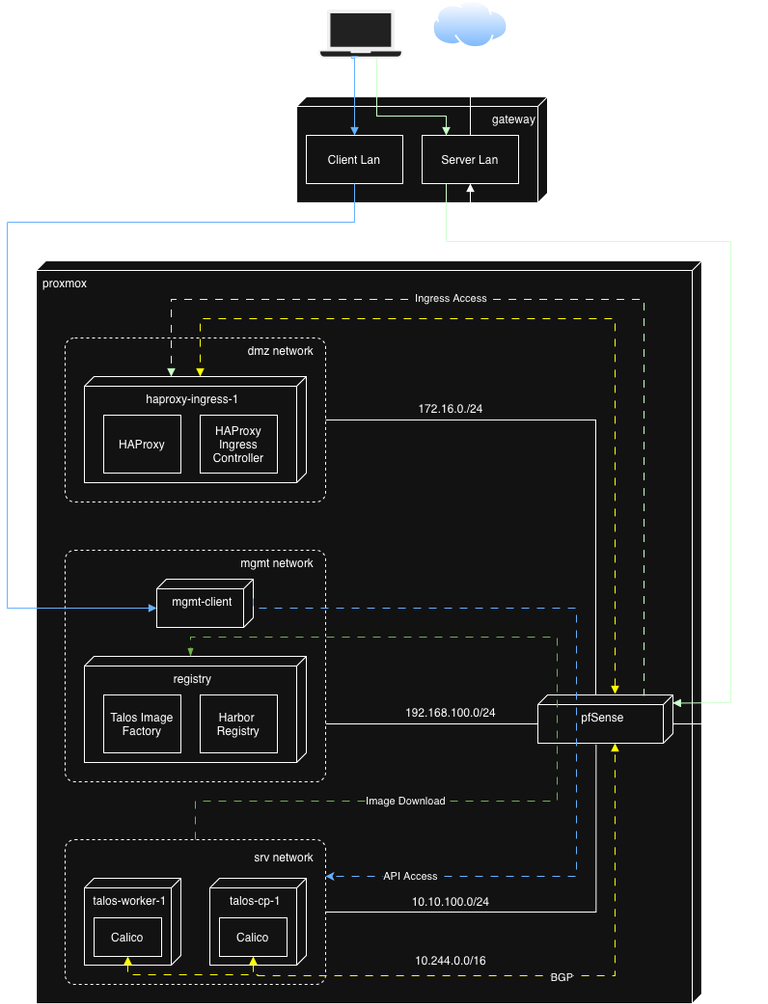

The diagram above was exported from draw.io. Its source (the exported page's mxGraphModel, read from the mxfile embedded in the PNG):
<mxGraphModel dx="1025" dy="2287" grid="1" gridSize="10" guides="1" tooltips="1" connect="1" arrows="1" fold="1" page="1" pageScale="1" pageWidth="1169" pageHeight="1654" math="0" shadow="0">
  <root>
    <mxCell id="0" />
    <mxCell id="1" parent="0" />
    <mxCell id="-orXALhBV4Xj003oC72E-63" parent="1" style="shape=mxgraph.networks2.icon;aspect=fixed;fillColor=#EDEDED;strokeColor=#000000;gradientColor=#5B6163;network2IconShadow=1;network2bgFillColor=none;labelPosition=center;verticalLabelPosition=bottom;align=center;verticalAlign=top;network2Icon=mxgraph.networks2.laptop;network2IconW=1;network2IconH=0.5734;" value="" vertex="1">
      <mxGeometry height="50" width="87.2" x="352.79999999999995" y="-150" as="geometry" />
    </mxCell>
    <mxCell id="-orXALhBV4Xj003oC72E-57" parent="1" style="verticalAlign=top;align=right;shape=cube;size=10;direction=south;fontStyle=0;html=1;boundedLbl=1;spacingLeft=5;whiteSpace=wrap;" value="gateway" vertex="1">
      <mxGeometry height="110" width="260" x="330" y="-60" as="geometry" />
    </mxCell>
    <mxCell id="-orXALhBV4Xj003oC72E-123" edge="1" parent="1" source="-orXALhBV4Xj003oC72E-58" style="edgeStyle=orthogonalEdgeStyle;rounded=0;orthogonalLoop=1;jettySize=auto;html=1;exitX=0.5;exitY=0;exitDx=0;exitDy=0;" target="-orXALhBV4Xj003oC72E-122">
      <mxGeometry relative="1" as="geometry" />
    </mxCell>
    <mxCell id="-orXALhBV4Xj003oC72E-58" parent="1" style="html=1;align=center;verticalAlign=middle;dashed=0;whiteSpace=wrap;" value="Server Lan" vertex="1">
      <mxGeometry height="50" width="100" x="460" y="-20" as="geometry" />
    </mxCell>
    <mxCell id="-orXALhBV4Xj003oC72E-59" parent="1" style="html=1;align=center;verticalAlign=middle;dashed=0;whiteSpace=wrap;" value="Client Lan" vertex="1">
      <mxGeometry height="50" width="100" x="340" y="-20" as="geometry" />
    </mxCell>
    <mxCell id="-orXALhBV4Xj003oC72E-11" parent="1" style="verticalAlign=top;align=left;shape=cube;size=10;direction=south;fontStyle=0;html=1;boundedLbl=1;spacingLeft=5;whiteSpace=wrap;container=0;" value="proxmox" vertex="1">
      <mxGeometry height="770" width="690" x="60" y="110" as="geometry" />
    </mxCell>
    <mxCell id="-orXALhBV4Xj003oC72E-53" edge="1" parent="1" source="-orXALhBV4Xj003oC72E-40" style="edgeStyle=orthogonalEdgeStyle;rounded=0;orthogonalLoop=1;jettySize=auto;html=1;exitX=1.026;exitY=0.569;exitDx=0;exitDy=0;exitPerimeter=0;entryX=1;entryY=0.5;entryDx=0;entryDy=0;startArrow=none;startFill=0;endArrow=none;endFill=0;" target="-orXALhBV4Xj003oC72E-44">
      <mxGeometry relative="1" as="geometry">
        <Array as="points">
          <mxPoint x="640" y="785" />
        </Array>
      </mxGeometry>
    </mxCell>
    <mxCell id="-orXALhBV4Xj003oC72E-119" edge="1" parent="1" source="-orXALhBV4Xj003oC72E-40" style="edgeStyle=orthogonalEdgeStyle;rounded=0;orthogonalLoop=1;jettySize=auto;html=1;exitX=0.167;exitY=0.002;exitDx=0;exitDy=0;exitPerimeter=0;entryX=0.25;entryY=1;entryDx=0;entryDy=0;endArrow=none;endFill=0;startArrow=block;startFill=1;strokeColor=light-dark(#000000,#CCFFCC);" target="-orXALhBV4Xj003oC72E-58">
      <mxGeometry relative="1" as="geometry">
        <Array as="points">
          <mxPoint x="730" y="568" />
          <mxPoint x="780" y="568" />
          <mxPoint x="780" y="90" />
          <mxPoint x="485" y="90" />
        </Array>
        <mxPoint x="780" y="180" as="targetPoint" />
      </mxGeometry>
    </mxCell>
    <mxCell id="-orXALhBV4Xj003oC72E-40" parent="1" style="verticalAlign=top;align=center;shape=cube;size=10;direction=south;fontStyle=0;html=1;boundedLbl=1;spacingLeft=5;whiteSpace=wrap;points=[[0,0,0,0,0],[0,0,0,0,90],[0,0,0,10,100],[0,0,0,20,0],[0,0,0,30,100],[0,0,0,40,0],[0,0,0,50,10],[0.23,1,0,0,0],[0.5,0,0,0,0],[0.5,1,0,0,0],[0.68,1,0,0,0],[1,1,0,0,0]];movable=1;resizable=1;rotatable=1;deletable=1;editable=1;locked=0;connectable=1;" value="pfSense" vertex="1">
      <mxGeometry height="50" width="140" x="580" y="560" as="geometry" />
    </mxCell>
    <mxCell id="-orXALhBV4Xj003oC72E-43" connectable="0" parent="1" style="group;align=right;" value="" vertex="1">
      <mxGeometry height="170" width="270" x="90" y="190" as="geometry" />
    </mxCell>
    <mxCell id="-orXALhBV4Xj003oC72E-17" parent="-orXALhBV4Xj003oC72E-43" style="html=1;align=right;verticalAlign=top;rounded=1;absoluteArcSize=1;arcSize=20;dashed=1;whiteSpace=wrap;" value="dmz network &amp;nbsp;&amp;nbsp;" vertex="1">
      <mxGeometry height="170" width="270" as="geometry" />
    </mxCell>
    <mxCell id="-orXALhBV4Xj003oC72E-23" connectable="0" parent="-orXALhBV4Xj003oC72E-43" style="group" value="" vertex="1">
      <mxGeometry height="110" width="230" x="20" y="40" as="geometry" />
    </mxCell>
    <mxCell id="-orXALhBV4Xj003oC72E-12" parent="-orXALhBV4Xj003oC72E-23" style="verticalAlign=top;align=center;shape=cube;size=10;direction=south;html=1;boundedLbl=1;spacingLeft=5;whiteSpace=wrap;" value="haproxy-ingress-1" vertex="1">
      <mxGeometry height="110" relative="1" width="230" as="geometry">
        <mxPoint as="offset" />
      </mxGeometry>
    </mxCell>
    <mxCell id="-orXALhBV4Xj003oC72E-18" parent="-orXALhBV4Xj003oC72E-23" style="html=1;align=center;verticalAlign=middle;dashed=0;whiteSpace=wrap;" value="HAProxy" vertex="1">
      <mxGeometry height="60" width="80" x="20" y="40" as="geometry" />
    </mxCell>
    <mxCell id="-orXALhBV4Xj003oC72E-19" parent="-orXALhBV4Xj003oC72E-23" style="html=1;align=center;verticalAlign=middle;dashed=0;whiteSpace=wrap;" value="HAProxy Ingress Controller" vertex="1">
      <mxGeometry height="60" width="80" x="120" y="40" as="geometry" />
    </mxCell>
    <mxCell id="-orXALhBV4Xj003oC72E-51" edge="1" parent="1" source="-orXALhBV4Xj003oC72E-35" style="edgeStyle=orthogonalEdgeStyle;rounded=0;orthogonalLoop=1;jettySize=auto;html=1;endArrow=none;endFill=0;exitX=1;exitY=0.75;exitDx=0;exitDy=0;">
      <mxGeometry relative="1" as="geometry">
        <Array as="points">
          <mxPoint x="550" y="590" />
          <mxPoint x="550" y="590" />
        </Array>
        <mxPoint x="500" y="530" as="sourcePoint" />
        <mxPoint x="580" y="590" as="targetPoint" />
      </mxGeometry>
    </mxCell>
    <mxCell id="-orXALhBV4Xj003oC72E-55" edge="1" parent="1" source="-orXALhBV4Xj003oC72E-40" style="edgeStyle=orthogonalEdgeStyle;rounded=0;orthogonalLoop=1;jettySize=auto;html=1;exitX=0;exitY=0;exitDx=0;exitDy=45;exitPerimeter=0;entryX=1;entryY=0.5;entryDx=0;entryDy=0;startArrow=none;startFill=0;endArrow=none;endFill=0;" target="-orXALhBV4Xj003oC72E-17">
      <mxGeometry relative="1" as="geometry">
        <Array as="points">
          <mxPoint x="640" y="560" />
          <mxPoint x="640" y="275" />
        </Array>
      </mxGeometry>
    </mxCell>
    <mxCell id="-orXALhBV4Xj003oC72E-66" parent="1" style="text;html=1;whiteSpace=wrap;strokeColor=none;fillColor=none;align=center;verticalAlign=middle;rounded=0;" value="172.16.0./24" vertex="1">
      <mxGeometry height="30" width="60" x="460" y="248" as="geometry" />
    </mxCell>
    <mxCell id="-orXALhBV4Xj003oC72E-93" parent="1" style="text;html=1;whiteSpace=wrap;strokeColor=none;fillColor=none;align=center;verticalAlign=middle;rounded=0;" value="192.168.100.0/24" vertex="1">
      <mxGeometry height="30" width="60" x="460" y="563" as="geometry" />
    </mxCell>
    <mxCell id="-orXALhBV4Xj003oC72E-94" parent="1" style="text;html=1;whiteSpace=wrap;strokeColor=none;fillColor=none;align=center;verticalAlign=middle;rounded=0;" value="10.10.100.0/24" vertex="1">
      <mxGeometry height="30" width="60" x="460" y="759" as="geometry" />
    </mxCell>
    <mxCell id="-orXALhBV4Xj003oC72E-99" parent="1" style="text;html=1;whiteSpace=wrap;strokeColor=none;fillColor=none;align=center;verticalAlign=middle;rounded=0;" value="10.244.0.0/16" vertex="1">
      <mxGeometry height="30" width="60" x="460" y="820" as="geometry" />
    </mxCell>
    <mxCell id="-orXALhBV4Xj003oC72E-101" edge="1" parent="1" style="edgeStyle=orthogonalEdgeStyle;rounded=0;orthogonalLoop=1;jettySize=auto;html=1;entryX=0;entryY=0;entryDx=0;entryDy=110;entryPerimeter=0;jumpStyle=gap;endArrow=block;endFill=1;strokeColor=light-dark(#000000,#FFFF00);dashed=1;dashPattern=8 8;startArrow=block;startFill=1;" target="-orXALhBV4Xj003oC72E-12">
      <mxGeometry relative="1" as="geometry">
        <Array as="points">
          <mxPoint x="660" y="559" />
          <mxPoint x="660" y="170" />
          <mxPoint x="230" y="170" />
        </Array>
        <mxPoint x="660" y="559" as="sourcePoint" />
        <mxPoint x="900" y="570" as="targetPoint" />
      </mxGeometry>
    </mxCell>
    <mxCell id="-orXALhBV4Xj003oC72E-35" parent="1" style="html=1;align=right;verticalAlign=top;rounded=1;absoluteArcSize=1;arcSize=20;dashed=1;whiteSpace=wrap;" value="mgmt network &amp;nbsp;&amp;nbsp;" vertex="1">
      <mxGeometry height="240" width="270" x="90" y="410" as="geometry" />
    </mxCell>
    <mxCell id="-orXALhBV4Xj003oC72E-24" connectable="0" parent="1" style="group" value="" vertex="1">
      <mxGeometry height="140" width="250" x="120" y="520" as="geometry" />
    </mxCell>
    <mxCell id="-orXALhBV4Xj003oC72E-16" parent="-orXALhBV4Xj003oC72E-24" style="verticalAlign=top;align=center;shape=cube;size=10;direction=south;html=1;boundedLbl=1;spacingLeft=5;whiteSpace=wrap;" value="registry" vertex="1">
      <mxGeometry height="110" width="230" x="-10" as="geometry" />
    </mxCell>
    <mxCell id="-orXALhBV4Xj003oC72E-20" parent="-orXALhBV4Xj003oC72E-24" style="html=1;align=center;verticalAlign=middle;dashed=0;whiteSpace=wrap;" value="Talos Image Factory" vertex="1">
      <mxGeometry height="60" width="80" x="10" y="40" as="geometry" />
    </mxCell>
    <mxCell id="-orXALhBV4Xj003oC72E-21" parent="-orXALhBV4Xj003oC72E-24" style="html=1;align=center;verticalAlign=middle;dashed=0;whiteSpace=wrap;" value="Harbor&amp;nbsp;&lt;div&gt;Registry&lt;/div&gt;" vertex="1">
      <mxGeometry height="60" width="80" x="110" y="40" as="geometry" />
    </mxCell>
    <mxCell id="-orXALhBV4Xj003oC72E-38" parent="1" style="verticalAlign=top;align=center;shape=cube;size=10;direction=south;fontStyle=0;html=1;boundedLbl=1;spacingLeft=5;whiteSpace=wrap;" value="mgmt-client" vertex="1">
      <mxGeometry height="50" width="100" x="185" y="440" as="geometry" />
    </mxCell>
    <mxCell id="-orXALhBV4Xj003oC72E-102" edge="1" parent="1" source="-orXALhBV4Xj003oC72E-38" style="edgeStyle=orthogonalEdgeStyle;rounded=0;orthogonalLoop=1;jettySize=auto;html=1;exitX=0;exitY=0;exitDx=20;exitDy=0;exitPerimeter=0;entryX=1;entryY=0.25;entryDx=0;entryDy=0;dashed=1;dashPattern=8 8;fillColor=#1ba1e2;strokeColor=light-dark(#006EAF,#66B2FF);" target="-orXALhBV4Xj003oC72E-44">
      <mxGeometry relative="1" as="geometry">
        <Array as="points">
          <mxPoint x="285" y="470" />
          <mxPoint x="620" y="470" />
          <mxPoint x="620" y="748" />
          <mxPoint x="360" y="748" />
        </Array>
      </mxGeometry>
    </mxCell>
    <mxCell id="-orXALhBV4Xj003oC72E-117" connectable="0" parent="-orXALhBV4Xj003oC72E-102" style="edgeLabel;html=1;align=center;verticalAlign=middle;resizable=0;points=[];" value="API Access" vertex="1">
      <mxGeometry relative="1" x="0.5945" y="-2" as="geometry">
        <mxPoint x="-91" y="2" as="offset" />
      </mxGeometry>
    </mxCell>
    <mxCell id="-orXALhBV4Xj003oC72E-107" edge="1" parent="1" source="-orXALhBV4Xj003oC72E-44" style="edgeStyle=orthogonalEdgeStyle;rounded=0;orthogonalLoop=1;jettySize=auto;html=1;exitX=0.5;exitY=0;exitDx=0;exitDy=0;entryX=0;entryY=0;entryDx=0;entryDy=120;entryPerimeter=0;dashed=1;dashPattern=8 8;fillColor=#60a917;strokeColor=#2D7600;endArrow=blockThin;endFill=1;" target="-orXALhBV4Xj003oC72E-16">
      <mxGeometry relative="1" as="geometry">
        <Array as="points">
          <mxPoint x="225" y="670" />
          <mxPoint x="600" y="670" />
          <mxPoint x="600" y="500" />
          <mxPoint x="220" y="500" />
        </Array>
      </mxGeometry>
    </mxCell>
    <mxCell id="-orXALhBV4Xj003oC72E-109" connectable="0" parent="-orXALhBV4Xj003oC72E-107" style="edgeLabel;html=1;align=center;verticalAlign=middle;resizable=0;points=[];" value="Image Download" vertex="1">
      <mxGeometry relative="1" x="-0.3044" as="geometry">
        <mxPoint x="-85" as="offset" />
      </mxGeometry>
    </mxCell>
    <mxCell id="-orXALhBV4Xj003oC72E-44" parent="1" style="dashed=1;rounded=1;absoluteArcSize=1;arcSize=20;html=1;verticalAlign=top;align=right;spacingTop=5;spacingLeft=10;whiteSpace=wrap;" value="srv network &amp;nbsp;&amp;nbsp;" vertex="1">
      <mxGeometry height="150" width="270" x="90" y="710" as="geometry" />
    </mxCell>
    <mxCell id="-orXALhBV4Xj003oC72E-45" parent="1" style="verticalAlign=top;align=center;shape=cube;size=10;direction=south;fontStyle=0;html=1;boundedLbl=1;spacingLeft=5;whiteSpace=wrap;" value="talos-cp-1" vertex="1">
      <mxGeometry height="90" width="100" x="240" y="750" as="geometry" />
    </mxCell>
    <mxCell id="-orXALhBV4Xj003oC72E-46" parent="1" style="verticalAlign=top;align=center;shape=cube;size=10;direction=south;fontStyle=0;html=1;boundedLbl=1;spacingLeft=5;whiteSpace=wrap;" value="talos-worker-1" vertex="1">
      <mxGeometry height="90" width="100" x="110" y="750" as="geometry" />
    </mxCell>
    <mxCell id="-orXALhBV4Xj003oC72E-47" parent="1" style="html=1;align=center;verticalAlign=middle;dashed=0;whiteSpace=wrap;" value="Calico" vertex="1">
      <mxGeometry height="40" width="70" x="250" y="791" as="geometry" />
    </mxCell>
    <mxCell id="-orXALhBV4Xj003oC72E-48" parent="1" style="html=1;align=center;verticalAlign=middle;dashed=0;whiteSpace=wrap;" value="Calico" vertex="1">
      <mxGeometry height="40" width="70" x="120" y="791" as="geometry" />
    </mxCell>
    <mxCell id="-orXALhBV4Xj003oC72E-97" edge="1" parent="1" source="-orXALhBV4Xj003oC72E-47" style="edgeStyle=orthogonalEdgeStyle;rounded=0;orthogonalLoop=1;jettySize=auto;html=1;exitX=0.5;exitY=1;exitDx=0;exitDy=0;entryX=1.001;entryY=0.429;entryDx=0;entryDy=0;entryPerimeter=0;startArrow=block;startFill=1;endArrow=block;endFill=1;fillColor=#ffcd28;gradientColor=#ffa500;strokeColor=light-dark(#D79B00,#FFFF00);dashed=1;dashPattern=8 8;" target="-orXALhBV4Xj003oC72E-40">
      <mxGeometry relative="1" as="geometry">
        <Array as="points">
          <mxPoint x="285" y="851" />
          <mxPoint x="660" y="851" />
        </Array>
      </mxGeometry>
    </mxCell>
    <mxCell id="-orXALhBV4Xj003oC72E-111" connectable="0" parent="-orXALhBV4Xj003oC72E-97" style="edgeLabel;html=1;align=center;verticalAlign=middle;resizable=0;points=[];" value="BGP" vertex="1">
      <mxGeometry relative="1" x="0.0702" y="-2" as="geometry">
        <mxPoint as="offset" />
      </mxGeometry>
    </mxCell>
    <mxCell id="-orXALhBV4Xj003oC72E-61" edge="1" parent="1" style="edgeStyle=orthogonalEdgeStyle;rounded=0;orthogonalLoop=1;jettySize=auto;html=1;endArrow=block;endFill=1;startArrow=none;startFill=0;">
      <mxGeometry relative="1" as="geometry">
        <Array as="points">
          <mxPoint x="810" y="590" />
          <mxPoint x="810" y="70" />
          <mxPoint x="510" y="70" />
        </Array>
        <mxPoint x="720" y="590" as="sourcePoint" />
        <mxPoint x="510" y="30" as="targetPoint" />
      </mxGeometry>
    </mxCell>
    <mxCell id="-orXALhBV4Xj003oC72E-64" edge="1" parent="1" source="-orXALhBV4Xj003oC72E-63" style="edgeStyle=orthogonalEdgeStyle;rounded=0;orthogonalLoop=1;jettySize=auto;html=1;entryX=0.5;entryY=0;entryDx=0;entryDy=0;endArrow=block;endFill=1;strokeColor=light-dark(#000000,#66B2FF);exitX=0.469;exitY=0.965;exitDx=0;exitDy=0;exitPerimeter=0;" target="-orXALhBV4Xj003oC72E-59">
      <mxGeometry relative="1" as="geometry">
        <Array as="points">
          <mxPoint x="387" y="-100" />
          <mxPoint x="390" y="-100" />
        </Array>
      </mxGeometry>
    </mxCell>
    <mxCell id="-orXALhBV4Xj003oC72E-65" edge="1" parent="1" source="-orXALhBV4Xj003oC72E-59" style="edgeStyle=orthogonalEdgeStyle;rounded=0;orthogonalLoop=1;jettySize=auto;html=1;entryX=0;entryY=0;entryDx=30;entryDy=100;entryPerimeter=0;jumpStyle=gap;endArrow=block;endFill=1;strokeColor=light-dark(#000000,#66B2FF);exitX=0.5;exitY=1;exitDx=0;exitDy=0;" target="-orXALhBV4Xj003oC72E-38">
      <mxGeometry relative="1" as="geometry">
        <Array as="points">
          <mxPoint x="390" y="70" />
          <mxPoint x="30" y="70" />
          <mxPoint x="30" y="470" />
        </Array>
        <mxPoint x="870" y="340" as="sourcePoint" />
      </mxGeometry>
    </mxCell>
    <mxCell id="-orXALhBV4Xj003oC72E-118" edge="1" parent="1" source="-orXALhBV4Xj003oC72E-40" style="edgeStyle=orthogonalEdgeStyle;rounded=0;orthogonalLoop=1;jettySize=auto;html=1;jumpStyle=gap;endArrow=block;endFill=1;strokeColor=light-dark(#000000,#CCFFCC);dashed=1;dashPattern=8 8;startArrow=none;startFill=0;exitX=0.005;exitY=0.223;exitDx=0;exitDy=0;exitPerimeter=0;">
      <mxGeometry relative="1" as="geometry">
        <Array as="points">
          <mxPoint x="690" y="560" />
          <mxPoint x="690" y="150" />
          <mxPoint x="200" y="150" />
        </Array>
        <mxPoint x="690" y="550" as="sourcePoint" />
        <mxPoint x="200" y="230" as="targetPoint" />
      </mxGeometry>
    </mxCell>
    <mxCell id="-orXALhBV4Xj003oC72E-120" connectable="0" parent="-orXALhBV4Xj003oC72E-118" style="edgeLabel;html=1;align=center;verticalAlign=middle;resizable=0;points=[];" value="Ingress Access" vertex="1">
      <mxGeometry relative="1" x="0.1874" y="-1" as="geometry">
        <mxPoint x="-29" as="offset" />
      </mxGeometry>
    </mxCell>
    <mxCell id="-orXALhBV4Xj003oC72E-122" parent="1" style="image;aspect=fixed;perimeter=ellipsePerimeter;html=1;align=center;shadow=0;dashed=0;spacingTop=3;image=img/lib/active_directory/internet_cloud.svg;" value="" vertex="1">
      <mxGeometry height="50" width="79.37" x="470.31" y="-160" as="geometry" />
    </mxCell>
    <mxCell id="-orXALhBV4Xj003oC72E-124" edge="1" parent="1" source="-orXALhBV4Xj003oC72E-48" style="edgeStyle=orthogonalEdgeStyle;rounded=0;orthogonalLoop=1;jettySize=auto;html=1;exitX=0.5;exitY=1;exitDx=0;exitDy=0;startArrow=block;startFill=1;endArrow=none;endFill=0;fillColor=#ffcd28;gradientColor=#ffa500;strokeColor=light-dark(#D79B00,#FFFF00);dashed=1;dashPattern=8 8;">
      <mxGeometry relative="1" as="geometry">
        <Array as="points">
          <mxPoint x="155" y="850" />
        </Array>
        <mxPoint x="400" y="1031" as="sourcePoint" />
        <mxPoint x="290" y="850" as="targetPoint" />
      </mxGeometry>
    </mxCell>
    <mxCell id="-orXALhBV4Xj003oC72E-126" edge="1" parent="1" source="-orXALhBV4Xj003oC72E-58" style="edgeStyle=orthogonalEdgeStyle;rounded=0;orthogonalLoop=1;jettySize=auto;html=1;endArrow=none;endFill=0;startArrow=block;startFill=1;strokeColor=light-dark(#000000,#CCFFCC);exitX=0.25;exitY=0;exitDx=0;exitDy=0;">
      <mxGeometry relative="1" as="geometry">
        <Array as="points">
          <mxPoint x="485" y="-40" />
          <mxPoint x="413" y="-40" />
        </Array>
        <mxPoint x="870" y="180" as="sourcePoint" />
        <mxPoint x="413" y="-100" as="targetPoint" />
      </mxGeometry>
    </mxCell>
  </root>
</mxGraphModel>